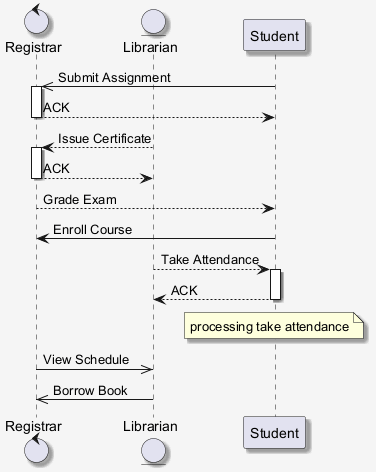

The diagram above was rendered by PlantUML. Its source (embedded in the PNG):
@startuml
skinparam shadowing false
skinparam backgroundColor #F5F5F5
skinparam shadowing true
control "Registrar" as R
entity "Librarian" as L
participant "Student" as S
S ->> R : Submit Assignment
activate R
R --> S : ACK
deactivate R
L --> R : Issue Certificate
activate R
R --> L : ACK
deactivate R
R --> S : Grade Exam
S -> R : Enroll Course
L --> S : Take Attendance
activate S
S --> L : ACK
deactivate S
note over S : processing take attendance
R ->> L : View Schedule
L ->> R : Borrow Book
@enduml